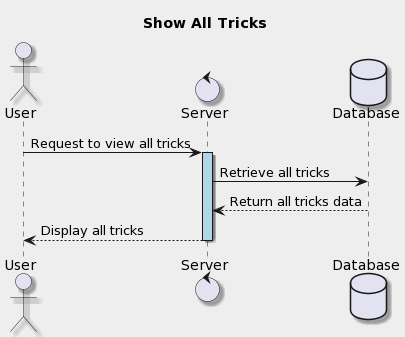

The diagram above was rendered by PlantUML. Its source (embedded in the PNG):
@startuml
title Show All Tricks
    skinparam backgroundColor #EEEEEE
    skinparam shadowing true

    actor User
    control Server
    database Database
    
    User -> Server : Request to view all tricks
    activate Server #lightblue
    Server -> Database : Retrieve all tricks
    Database --> Server : Return all tricks data
    Server --> User : Display all tricks
    deactivate Server
@enduml